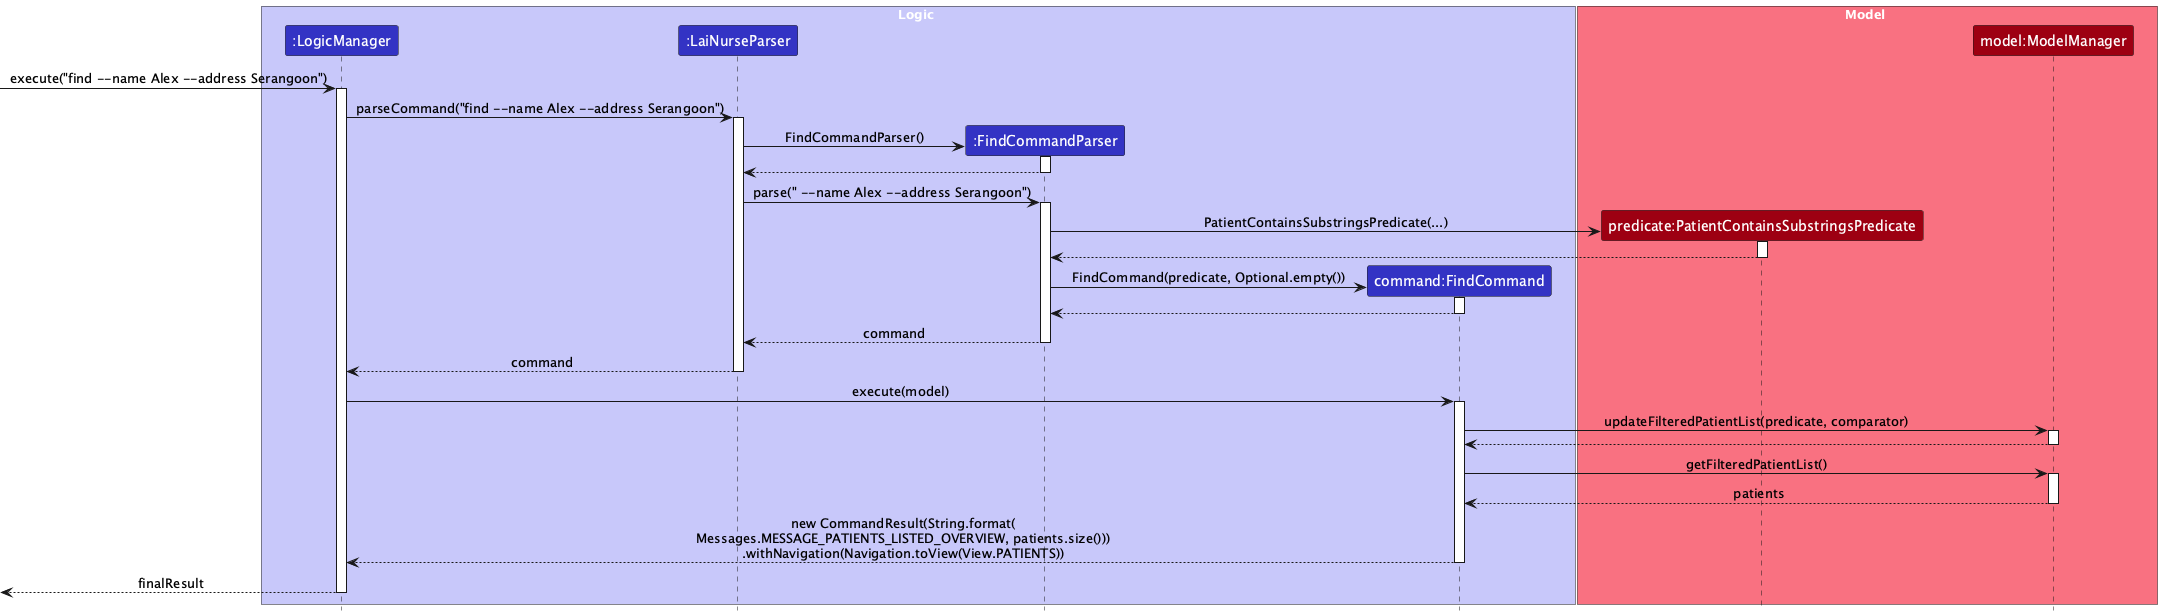

The diagram above was rendered by PlantUML. Its source (embedded in the PNG):
@startuml
!include style.puml
skinparam ArrowFontStyle plain

box Logic LOGIC_COLOR_T1
participant ":LogicManager" as LogicManager LOGIC_COLOR
participant ":LaiNurseParser" as LaiNurseParser LOGIC_COLOR
participant ":FindCommandParser" as FindCommandParser LOGIC_COLOR
participant "command:FindCommand" as FindCommand LOGIC_COLOR
end box

box Model MODEL_COLOR_T1
participant "predicate:PatientContainsSubstringsPredicate" as Predicate MODEL_COLOR
participant "model:ModelManager" as ModelManager MODEL_COLOR
end box

[-> LogicManager : execute("find ~--name Alex ~--address Serangoon")
activate LogicManager

LogicManager -> LaiNurseParser : parseCommand("find ~--name Alex ~--address Serangoon")
activate LaiNurseParser

create FindCommandParser
LaiNurseParser -> FindCommandParser : FindCommandParser()
activate FindCommandParser

FindCommandParser --> LaiNurseParser
deactivate FindCommandParser

LaiNurseParser -> FindCommandParser : parse(" ~--name Alex ~--address Serangoon")
activate FindCommandParser

create Predicate
FindCommandParser -> Predicate : PatientContainsSubstringsPredicate(...)
activate Predicate

Predicate --> FindCommandParser
deactivate Predicate

create FindCommand
FindCommandParser -> FindCommand : FindCommand(predicate, Optional.empty())
activate FindCommand

FindCommand --> FindCommandParser
deactivate FindCommand

FindCommandParser --> LaiNurseParser : command
deactivate FindCommandParser

LaiNurseParser --> LogicManager : command
deactivate LaiNurseParser

LogicManager -> FindCommand : execute(model)
activate FindCommand

FindCommand -> ModelManager : updateFilteredPatientList(predicate, comparator)
activate ModelManager

ModelManager --> FindCommand
deactivate ModelManager

FindCommand -> ModelManager : getFilteredPatientList()
activate ModelManager

ModelManager --> FindCommand : patients
deactivate ModelManager

FindCommand --> LogicManager : new CommandResult(String.format(\nMessages.MESSAGE_PATIENTS_LISTED_OVERVIEW, patients.size()))\n.withNavigation(Navigation.toView(View.PATIENTS))
deactivate FindCommand

[<-- LogicManager : finalResult
deactivate LogicManager
@enduml